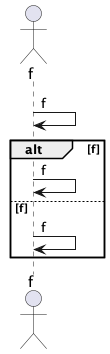

The diagram above was rendered by PlantUML. Its source (embedded in the PNG):
@startuml
actor f
boundary f
control f
entity f
f -> f : f
alt f
f -> f : f
else f
f -> f : f
end
@enduml